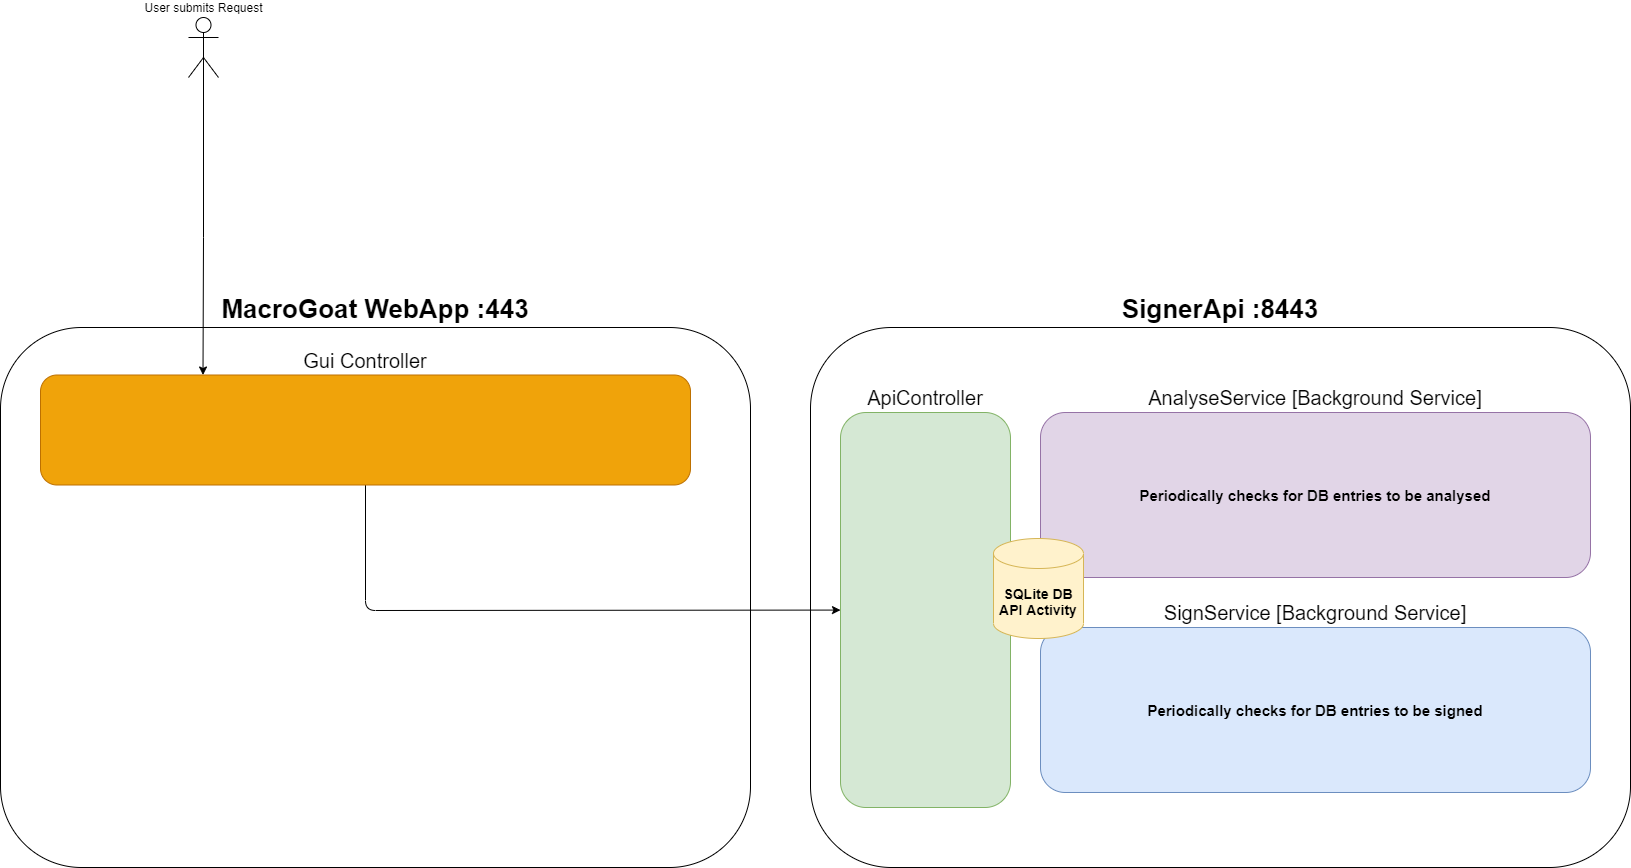

The diagram above was exported from draw.io. Its source (the exported page's mxGraphModel, read from the mxfile embedded in the PNG):
<mxGraphModel dx="2972" dy="2032" grid="1" gridSize="10" guides="1" tooltips="1" connect="1" arrows="1" fold="1" page="0" pageScale="1" pageWidth="827" pageHeight="1169" math="0" shadow="0">
  <root>
    <mxCell id="WIyWlLk6GJQsqaUBKTNV-0" />
    <mxCell id="WIyWlLk6GJQsqaUBKTNV-1" parent="WIyWlLk6GJQsqaUBKTNV-0" />
    <mxCell id="k_6oFdlr6Qwq9iwwp-_F-8" value="SignerApi :8443" style="rounded=1;whiteSpace=wrap;html=1;fillColor=none;labelPosition=center;verticalLabelPosition=top;align=center;verticalAlign=bottom;fontSize=26;fontStyle=1" parent="WIyWlLk6GJQsqaUBKTNV-1" vertex="1">
      <mxGeometry x="180" y="100" width="820" height="540" as="geometry" />
    </mxCell>
    <mxCell id="k_6oFdlr6Qwq9iwwp-_F-11" value="AnalyseService [Background Service]" style="rounded=1;whiteSpace=wrap;html=1;labelPosition=center;verticalLabelPosition=top;align=center;verticalAlign=bottom;fillColor=#e1d5e7;strokeColor=#9673a6;fontStyle=0;fontSize=20;" parent="WIyWlLk6GJQsqaUBKTNV-1" vertex="1">
      <mxGeometry x="410" y="185" width="550" height="165" as="geometry" />
    </mxCell>
    <mxCell id="k_6oFdlr6Qwq9iwwp-_F-15" value="SignService [Background Service]" style="rounded=1;whiteSpace=wrap;html=1;labelPosition=center;verticalLabelPosition=top;align=center;verticalAlign=bottom;fillColor=#dae8fc;strokeColor=#6c8ebf;fontStyle=0;fontSize=20;" parent="WIyWlLk6GJQsqaUBKTNV-1" vertex="1">
      <mxGeometry x="410" y="400" width="550" height="165" as="geometry" />
    </mxCell>
    <mxCell id="k_6oFdlr6Qwq9iwwp-_F-28" style="edgeStyle=elbowEdgeStyle;rounded=0;orthogonalLoop=1;jettySize=auto;elbow=vertical;html=1;fontSize=14;exitX=0.5;exitY=0.5;exitDx=0;exitDy=0;exitPerimeter=0;entryX=0.25;entryY=0;entryDx=0;entryDy=0;" parent="WIyWlLk6GJQsqaUBKTNV-1" source="k_6oFdlr6Qwq9iwwp-_F-1" target="V0bwktwASY03f32ZJLci-10" edge="1">
      <mxGeometry relative="1" as="geometry">
        <mxPoint x="-25" y="470" as="sourcePoint" />
        <Array as="points">
          <mxPoint x="-340" y="10" />
        </Array>
        <mxPoint x="-430" y="110" as="targetPoint" />
      </mxGeometry>
    </mxCell>
    <mxCell id="k_6oFdlr6Qwq9iwwp-_F-1" value="User submits Request" style="shape=umlActor;verticalLabelPosition=top;verticalAlign=bottom;html=1;outlineConnect=0;labelPosition=center;align=center;" parent="WIyWlLk6GJQsqaUBKTNV-1" vertex="1">
      <mxGeometry x="-442" y="-210" width="30" height="60" as="geometry" />
    </mxCell>
    <mxCell id="V0bwktwASY03f32ZJLci-0" value="MacroGoat WebApp :443" style="rounded=1;whiteSpace=wrap;html=1;fillColor=none;labelPosition=center;verticalLabelPosition=top;align=center;verticalAlign=bottom;fontSize=26;fontStyle=1" vertex="1" parent="WIyWlLk6GJQsqaUBKTNV-1">
      <mxGeometry x="-630" y="100" width="750" height="540" as="geometry" />
    </mxCell>
    <mxCell id="V0bwktwASY03f32ZJLci-2" value="Periodically checks for DB entries to be signed" style="text;html=1;strokeColor=none;fillColor=none;align=center;verticalAlign=middle;whiteSpace=wrap;rounded=0;fontStyle=1;fontSize=15;" vertex="1" parent="WIyWlLk6GJQsqaUBKTNV-1">
      <mxGeometry x="445" y="472.5" width="480" height="20" as="geometry" />
    </mxCell>
    <mxCell id="V0bwktwASY03f32ZJLci-4" value="Periodically checks for DB entries to be analysed" style="text;html=1;strokeColor=none;fillColor=none;align=center;verticalAlign=middle;whiteSpace=wrap;rounded=0;fontStyle=1;fontSize=15;" vertex="1" parent="WIyWlLk6GJQsqaUBKTNV-1">
      <mxGeometry x="445" y="257.5" width="480" height="20" as="geometry" />
    </mxCell>
    <mxCell id="V0bwktwASY03f32ZJLci-8" value="ApiController" style="rounded=1;whiteSpace=wrap;html=1;labelPosition=center;verticalLabelPosition=top;align=center;verticalAlign=bottom;fillColor=#d5e8d4;strokeColor=#82b366;fontStyle=0;fontSize=20;" vertex="1" parent="WIyWlLk6GJQsqaUBKTNV-1">
      <mxGeometry x="210" y="185" width="170" height="395" as="geometry" />
    </mxCell>
    <mxCell id="V0bwktwASY03f32ZJLci-9" value="" style="endArrow=classic;html=1;fontSize=20;exitX=0.5;exitY=1;exitDx=0;exitDy=0;" edge="1" parent="WIyWlLk6GJQsqaUBKTNV-1" source="V0bwktwASY03f32ZJLci-10" target="V0bwktwASY03f32ZJLci-8">
      <mxGeometry width="50" height="50" relative="1" as="geometry">
        <mxPoint x="60" y="480" as="sourcePoint" />
        <mxPoint x="110" y="430" as="targetPoint" />
        <Array as="points">
          <mxPoint x="-265" y="383" />
        </Array>
      </mxGeometry>
    </mxCell>
    <mxCell id="k_6oFdlr6Qwq9iwwp-_F-23" value="SQLite DB API Activity" style="shape=cylinder3;whiteSpace=wrap;html=1;boundedLbl=1;backgroundOutline=1;size=15;fillColor=#fff2cc;strokeColor=#d6b656;fontStyle=1;fontSize=14;" parent="WIyWlLk6GJQsqaUBKTNV-1" vertex="1">
      <mxGeometry x="363" y="311" width="90" height="100" as="geometry" />
    </mxCell>
    <mxCell id="V0bwktwASY03f32ZJLci-10" value="Gui Controller" style="rounded=1;whiteSpace=wrap;html=1;labelPosition=center;verticalLabelPosition=top;align=center;verticalAlign=bottom;fillColor=#f0a30a;strokeColor=#BD7000;fontStyle=0;fontSize=20;fontColor=#000000;" vertex="1" parent="WIyWlLk6GJQsqaUBKTNV-1">
      <mxGeometry x="-590" y="147.5" width="650" height="110" as="geometry" />
    </mxCell>
  </root>
</mxGraphModel>